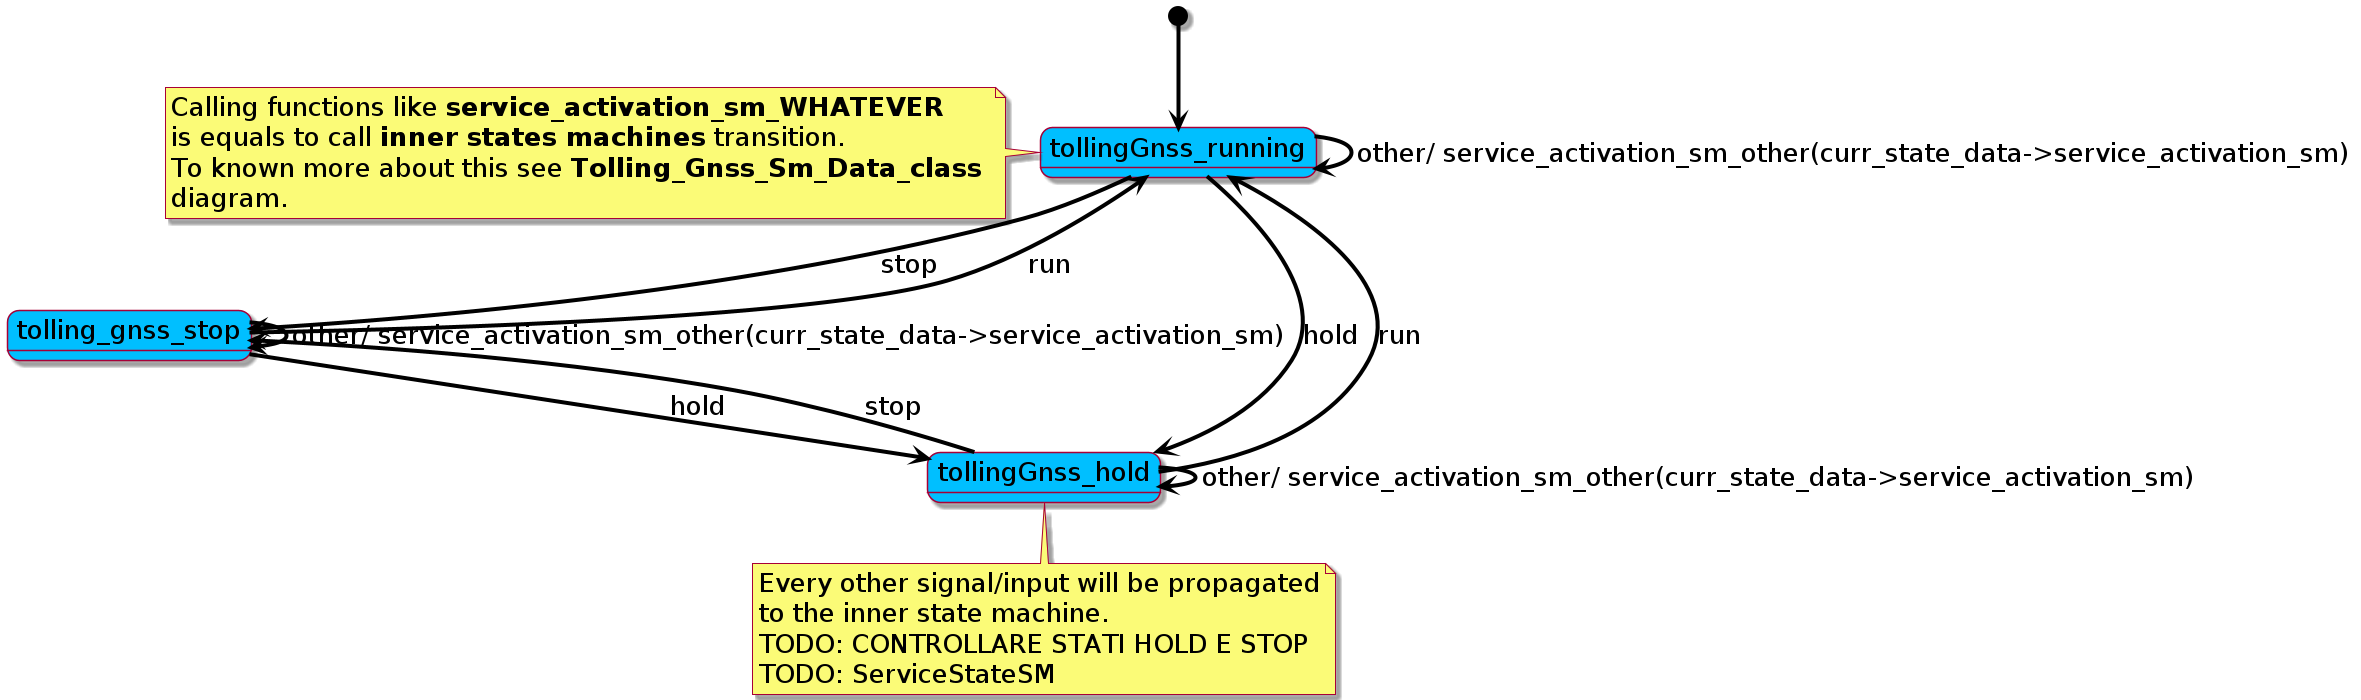

The diagram above was rendered by PlantUML. Its source (embedded in the PNG):
@startuml 
skinparam classFontSize 				32
skinparam classAttributeFontSize 		26
skinparam classBackgroundColor  		DeepSkyBlue
skinparam classBorderColor				blue
skinparam captionFontSize		 		26
skinparam captionBackgroundColor		green
skinparam defaultFontSize				26
skinparam arrowThickness				4
skinparam arrowColor					black
skinparam stateBackgroundColor			DeepSkyBlue
skinparam participantBackgroundColor	DeepSkyBlue
skinparam LifeLineBorderColor			black
skinparam LifeLineBackgroundColor		black
skinparam collectionsBackgroundColor	green


[*]				--> 	tollingGnss_running
note left 
Calling functions like **service_activation_sm_WHATEVER**
is equals to call **inner states machines** transition. 
To known more about this see **Tolling_Gnss_Sm_Data_class** 
diagram. 
end note 
tollingGnss_running	--> tolling_gnss_stop: stop
tollingGnss_running	--> tollingGnss_hold: hold
tollingGnss_running	--> tollingGnss_running: other/ service_activation_sm_other(curr_state_data->service_activation_sm)

tolling_gnss_stop	--> tollingGnss_running: run
tolling_gnss_stop	--> tollingGnss_hold: hold
tolling_gnss_stop	--> tolling_gnss_stop: other/ service_activation_sm_other(curr_state_data->service_activation_sm)

tollingGnss_hold	--> tolling_gnss_stop: stop
tollingGnss_hold	--> tollingGnss_running: run
tollingGnss_hold	--> tollingGnss_hold: other/ service_activation_sm_other(curr_state_data->service_activation_sm)

note bottom  
Every other signal/input will be propagated
to the inner state machine. 
TODO: CONTROLLARE STATI HOLD E STOP 
TODO: ServiceStateSM 
end note 


@enduml